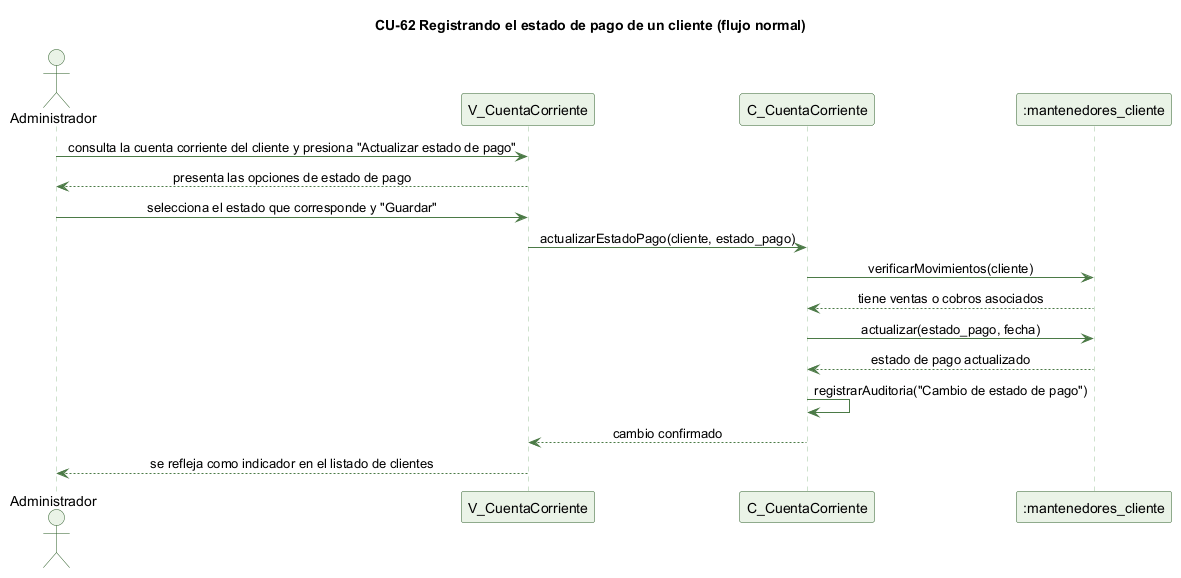

The diagram above was rendered by PlantUML. Its source (embedded in the PNG):
@startuml cu62-estado-pago-normal
' CU-62 Registrando el estado de pago de un cliente - flujo normal
skinparam backgroundColor #FFFFFF
skinparam shadowing false
skinparam defaultFontName Helvetica
skinparam sequenceMessageAlign center
skinparam ParticipantBackgroundColor #EAF3E7
skinparam ParticipantBorderColor #2E5E2A
skinparam ActorBackgroundColor #EAF3E7
skinparam ActorBorderColor #2E5E2A
skinparam sequenceLifeLineBorderColor #9CC49A
skinparam ArrowColor #4B7A46

title CU-62 Registrando el estado de pago de un cliente (flujo normal)

actor Administrador
participant "V_CuentaCorriente" as V
participant "C_CuentaCorriente" as C
participant ":mantenedores_cliente" as CL

Administrador -> V : consulta la cuenta corriente del cliente y presiona "Actualizar estado de pago"
V --> Administrador : presenta las opciones de estado de pago
Administrador -> V : selecciona el estado que corresponde y "Guardar"
V -> C : actualizarEstadoPago(cliente, estado_pago)
C -> CL : verificarMovimientos(cliente)
CL --> C : tiene ventas o cobros asociados
C -> CL : actualizar(estado_pago, fecha)
CL --> C : estado de pago actualizado
C -> C : registrarAuditoria("Cambio de estado de pago")
C --> V : cambio confirmado
V --> Administrador : se refleja como indicador en el listado de clientes

@enduml